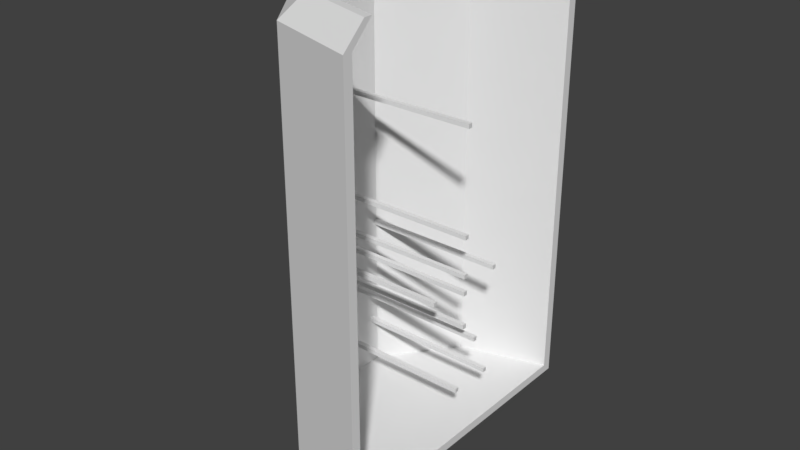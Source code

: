 # Source: case.blend  (saved by Blender 2.78.0; exported with 4.5.12 LTS)
import bpy
from mathutils import Matrix  # noqa: F401  (used for matrix-valued properties, if any)

bpy.ops.wm.read_factory_settings(use_empty=True)
scene = bpy.context.scene
scene.name = 'Scene'

# ---- collections
col_collection_1 = bpy.data.collections.new('Collection 1'); scene.collection.children.link(col_collection_1)
col_collection_2 = bpy.data.collections.new('Collection 2'); scene.collection.children.link(col_collection_2)
col_collection_2.hide_render = True
col_collection_2.hide_viewport = True

# ---- world
world_cutter = bpy.data.worlds.new('cutter'); scene.world = world_cutter
world_cutter.color = (0.05088, 0.05088, 0.05088)
world_cutter.use_sun_shadow = False
world_cutter.sun_shadow_jitter_overblur = 0.0
world_cutter.cycles.sampling_method = 'MANUAL'

# ---- meshes
me_cylinder_005 = bpy.data.meshes.new('Cylinder.005')
me_cylinder_005.from_pydata([(-2.94, 0.04545, -2.35), (-2.94, 0.04545, -2.25), (-2.94, -0.04545, -2.35), (-2.94, -0.04545, -2.25), (0.0, 3.2, -5.0), (1.788e-08, 2.72, 5.0), (-2.623e-07, -3.2, -5.0), (-2.05e-07, -2.72, 5.0), (-1.881, -2.589, -5.0), (-1.599, -2.201, 5.0), (-3.043, -0.9889, -5.0), (-2.587, -0.8405, 5.0), (-3.043, 0.9889, -5.0), (-2.587, 0.8405, 5.0), (-1.881, 2.589, -5.0), (-1.599, 2.201, 5.0), (0.0, 3.0, -5.0), (1.788e-08, 2.55, 5.0), (-2.623e-07, -3.0, -5.0), (-2.05e-07, -2.55, 5.0), (-1.763, -2.427, -5.0), (-1.499, -2.063, 5.0), (-2.853, -0.9271, -5.0), (-2.425, -0.788, 5.0), (-2.853, 0.9271, -5.0), (-2.425, 0.788, 5.0), (-1.763, 2.427, -5.0), (-1.499, 2.063, 5.0), (0.0, 3.2, 4.5), (-2.623e-07, -3.2, 4.5), (-1.881, -2.589, 4.5), (-3.043, -0.9889, 4.5), (-3.043, 0.9889, 4.5), (-1.881, 2.589, 4.5), (0.0, 3.0, 4.5), (-2.623e-07, -3.0, 4.5), (-1.763, -2.427, 4.5), (-2.853, -0.9271, 4.5), (-2.853, 0.9271, 4.5), (-1.763, 2.427, 4.5), (-2.94, 0.04545, -0.25), (-2.94, 0.04545, -0.15), (-2.94, -0.04545, -0.25), (-2.94, -0.04545, -0.15), (-2.94, 0.04545, 2.15), (-2.94, 0.04545, 2.25), (-2.94, -0.04545, 2.15), (-2.94, -0.04545, 2.25), (-2.94, 0.04545, -1.55), (-2.94, 0.04545, -1.45), (-2.94, -0.04545, -1.55), (-2.94, -0.04545, -1.45), (-2.94, 0.04545, -1.15), (-2.94, 0.04545, -1.05), (-2.94, -0.04545, -1.15), (-2.94, -0.04545, -1.05), (-2.94, -0.8636, -1.35), (-2.94, -0.8636, -1.25), (-2.94, -0.9545, -1.35), (-2.94, -0.9545, -1.25), (0.0, 0.04545, -0.15), (0.0, 0.04545, -0.25), (0.0, -0.04545, -0.15), (0.0, -0.04545, -0.25), (-2.94, 0.9545, -1.35), (-2.94, 0.9545, -1.25), (-2.94, 0.8636, -1.35), (-2.94, 0.8636, -1.25), (-2.94, -0.1364, -3.85), (-2.94, -0.1364, -3.75), (-2.94, -0.2273, -3.85), (-2.94, -0.2273, -3.75), (0.0, 0.04545, -1.05), (0.0, 0.04545, -1.15), (0.0, -0.04545, -1.05), (0.0, -0.04545, -1.15), (-2.94, 0.7727, -3.85), (-2.94, 0.7727, -3.75), (-2.94, 0.6818, -3.85), (-2.94, 0.6818, -3.75), (0.0, 0.04545, 2.25), (0.0, 0.04545, 2.15), (0.0, -0.04545, 2.25), (0.0, -0.04545, 2.15), (-2.94, 0.4091, -2.85), (-2.94, 0.4091, -2.75), (-2.94, 0.3182, -2.85), (-2.94, 0.3182, -2.75), (0.0, 0.04545, -1.45), (0.0, 0.04545, -1.55), (0.0, -0.04545, -1.45), (0.0, -0.04545, -1.55), (0.0, 0.8636, -1.35), (0.0, 0.8636, -1.25), (0.0, 0.9545, -1.35), (0.0, 0.9545, -1.25), (0.0, 0.6818, -3.85), (0.0, 0.6818, -3.75), (0.0, 0.7727, -3.85), (0.0, 0.7727, -3.75), (0.0, 0.3182, -2.85), (0.0, 0.3182, -2.75), (0.0, 0.4091, -2.85), (0.0, 0.4091, -2.75), (0.0, -0.04545, -2.35), (0.0, -0.04545, -2.25), (0.0, 0.04545, -2.35), (0.0, 0.04545, -2.25), (0.0, -0.9545, -1.35), (0.0, -0.9545, -1.25), (0.0, -0.8636, -1.35), (0.0, -0.8636, -1.25), (0.0, -0.2273, -3.85), (0.0, -0.2273, -3.75), (0.0, -0.1364, -3.85), (0.0, -0.1364, -3.75), (-2.609e-07, -3.2, -5.2), (-1.881, -2.589, -5.2), (-3.043, -0.9889, -5.2), (-3.043, 0.9889, -5.2), (-1.881, 2.589, -5.2), (1.348e-09, 3.2, -5.2), (-2.609e-07, -3.0, -5.2), (-1.763, -2.427, -5.2), (-2.853, -0.9271, -5.2), (-2.853, 0.9271, -5.2), (-1.763, 2.427, -5.2), (1.348e-09, 3.0, -5.2)], [], [(0, 2, 3, 1), (106, 0, 1, 107), (105, 107, 1, 3), (29, 7, 9, 30), (30, 9, 11, 31), (31, 11, 13, 32), (32, 13, 15, 33), (33, 15, 5, 28), (35, 36, 21, 19), (36, 37, 23, 21), (37, 38, 25, 23), (38, 39, 27, 25), (39, 34, 17, 27), (10, 12, 119, 118), (9, 7, 19, 21), (4, 16, 127, 121), (11, 9, 21, 23), (18, 6, 116, 122), (13, 11, 23, 25), (14, 4, 121, 120), (15, 13, 25, 27), (18, 122, 127, 16), (5, 15, 27, 17), (14, 33, 28, 4), (12, 32, 33, 14), (10, 31, 32, 12), (8, 30, 31, 10), (6, 29, 30, 8), (26, 16, 34, 39), (24, 26, 39, 38), (22, 24, 38, 37), (20, 22, 37, 36), (18, 20, 36, 35), (40, 42, 43, 41), (61, 40, 41, 60), (62, 60, 41, 43), (44, 46, 47, 45), (54, 75, 74, 55), (81, 44, 45, 80), (82, 80, 45, 47), (48, 50, 51, 49), (89, 48, 49, 88), (90, 88, 49, 51), (52, 54, 55, 53), (54, 52, 73, 75), (73, 52, 53, 72), (74, 72, 53, 55), (56, 58, 59, 57), (110, 56, 57, 111), (109, 111, 57, 59), (64, 66, 67, 65), (94, 64, 65, 95), (93, 95, 65, 67), (68, 70, 71, 69), (46, 83, 82, 47), (114, 68, 69, 115), (46, 44, 81, 83), (113, 115, 69, 71), (76, 78, 79, 77), (98, 76, 77, 99), (97, 99, 77, 79), (84, 86, 87, 85), (50, 91, 90, 51), (102, 84, 85, 103), (101, 103, 85, 87), (66, 64, 94, 92), (66, 92, 93, 67), (78, 76, 98, 96), (78, 96, 97, 79), (86, 84, 102, 100), (86, 100, 101, 87), (42, 40, 61, 63), (2, 0, 106, 104), (2, 104, 105, 3), (58, 56, 110, 108), (42, 63, 62, 43), (58, 108, 109, 59), (50, 48, 89, 91), (70, 68, 114, 112), (70, 112, 113, 71), (8, 10, 118, 117), (116, 117, 123, 122), (117, 118, 124, 123), (118, 119, 125, 124), (119, 120, 126, 125), (120, 121, 127, 126), (122, 123, 124, 125, 126, 127), (6, 8, 117, 116), (12, 14, 120, 119), (18, 16, 26, 24, 22, 20), (6, 18, 35, 29), (16, 4, 28, 34), (19, 7, 29, 35), (5, 17, 34, 28), (83, 81, 80, 82), (63, 61, 60, 62), (95, 93, 92, 94), (75, 73, 72, 74), (91, 89, 88, 90), (111, 109, 108, 110), (107, 105, 104, 106), (103, 101, 100, 102), (99, 97, 96, 98), (115, 113, 112, 114)])
me_cylinder_005.use_remesh_preserve_volume = False
me_cylinder_005.use_remesh_preserve_attributes = False
me_cylinder_005.use_mirror_vertex_groups = False
me_cylinder_005.update()
me_cylinder_003 = bpy.data.meshes.new('Cylinder.003')
me_cylinder_003.from_pydata([(0.0, 1.0, -1.0), (0.0, 1.0, 1.0), (0.1951, 0.9808, -1.0), (0.1951, 0.9808, 1.0), (0.3827, 0.9239, -1.0), (0.3827, 0.9239, 1.0), (0.5556, 0.8315, -1.0), (0.5556, 0.8315, 1.0), (0.7071, 0.7071, -1.0), (0.7071, 0.7071, 1.0), (0.8315, 0.5556, -1.0), (0.8315, 0.5556, 1.0), (0.9239, 0.3827, -1.0), (0.9239, 0.3827, 1.0), (0.9808, 0.1951, -1.0), (0.9808, 0.1951, 1.0), (1.0, 7.55e-08, -1.0), (1.0, 7.55e-08, 1.0), (0.9808, -0.1951, -1.0), (0.9808, -0.1951, 1.0), (0.9239, -0.3827, -1.0), (0.9239, -0.3827, 1.0), (0.8315, -0.5556, -1.0), (0.8315, -0.5556, 1.0), (0.7071, -0.7071, -1.0), (0.7071, -0.7071, 1.0), (0.5556, -0.8315, -1.0), (0.5556, -0.8315, 1.0), (0.3827, -0.9239, -1.0), (0.3827, -0.9239, 1.0), (0.1951, -0.9808, -1.0), (0.1951, -0.9808, 1.0), (-3.258e-07, -1.0, -1.0), (-3.258e-07, -1.0, 1.0), (-0.1951, -0.9808, -1.0), (-0.1951, -0.9808, 1.0), (-0.3827, -0.9239, -1.0), (-0.3827, -0.9239, 1.0), (-0.5556, -0.8315, -1.0), (-0.5556, -0.8315, 1.0), (-0.7071, -0.7071, -1.0), (-0.7071, -0.7071, 1.0), (-0.8315, -0.5556, -1.0), (-0.8315, -0.5556, 1.0), (-0.9239, -0.3827, -1.0), (-0.9239, -0.3827, 1.0), (-0.9808, -0.1951, -1.0), (-0.9808, -0.1951, 1.0), (-1.0, 9.656e-07, -1.0), (-1.0, 9.656e-07, 1.0), (-0.9808, 0.1951, -1.0), (-0.9808, 0.1951, 1.0), (-0.9239, 0.3827, -1.0), (-0.9239, 0.3827, 1.0), (-0.8315, 0.5556, -1.0), (-0.8315, 0.5556, 1.0), (-0.7071, 0.7071, -1.0), (-0.7071, 0.7071, 1.0), (-0.5556, 0.8315, -1.0), (-0.5556, 0.8315, 1.0), (-0.3827, 0.9239, -1.0), (-0.3827, 0.9239, 1.0), (-0.1951, 0.9808, -1.0), (-0.1951, 0.9808, 1.0)], [], [(0, 1, 3, 2), (2, 3, 5, 4), (4, 5, 7, 6), (6, 7, 9, 8), (8, 9, 11, 10), (10, 11, 13, 12), (12, 13, 15, 14), (14, 15, 17, 16), (16, 17, 19, 18), (18, 19, 21, 20), (20, 21, 23, 22), (22, 23, 25, 24), (24, 25, 27, 26), (26, 27, 29, 28), (28, 29, 31, 30), (30, 31, 33, 32), (32, 33, 35, 34), (34, 35, 37, 36), (36, 37, 39, 38), (38, 39, 41, 40), (40, 41, 43, 42), (42, 43, 45, 44), (44, 45, 47, 46), (46, 47, 49, 48), (48, 49, 51, 50), (50, 51, 53, 52), (52, 53, 55, 54), (54, 55, 57, 56), (56, 57, 59, 58), (58, 59, 61, 60), (3, 1, 63, 61, 59, 57, 55, 53, 51, 49, 47, 45, 43, 41, 39, 37, 35, 33, 31, 29, 27, 25, 23, 21, 19, 17, 15, 13, 11, 9, 7, 5), (60, 61, 63, 62), (62, 63, 1, 0), (0, 2, 4, 6, 8, 10, 12, 14, 16, 18, 20, 22, 24, 26, 28, 30, 32, 34, 36, 38, 40, 42, 44, 46, 48, 50, 52, 54, 56, 58, 60, 62)])
me_cylinder_003.use_remesh_preserve_volume = False
me_cylinder_003.use_remesh_preserve_attributes = False
me_cylinder_003.use_mirror_vertex_groups = False
me_cylinder_003.update()
me_cube_003 = bpy.data.meshes.new('Cube.003')
me_cube_003.from_pydata([(-1.0, -1.0, -1.0), (-1.0, -1.0, 1.0), (-1.0, 1.0, -1.0), (-1.0, 1.0, 1.0), (1.0, -1.0, -1.0), (1.0, -1.0, 1.0), (1.0, 1.0, -1.0), (1.0, 1.0, 1.0)], [], [(0, 1, 3, 2), (2, 3, 7, 6), (6, 7, 5, 4), (4, 5, 1, 0), (2, 6, 4, 0), (7, 3, 1, 5)])
me_cube_003.use_remesh_preserve_volume = False
me_cube_003.use_remesh_preserve_attributes = False
me_cube_003.use_mirror_vertex_groups = False
me_cube_003.update()
me_cube_001 = bpy.data.meshes.new('Cube.001')
me_cube_001.from_pydata([(-1.328, -4.696, 0.3605), (-0.5275, -4.696, 0.3605), (-1.328, -1.096, 0.3605), (-0.5275, -1.096, 0.3605), (-1.328, -4.696, -0.3605), (-0.5275, -4.696, -0.3605), (-1.328, -1.096, -0.3605), (-0.5275, -1.096, -0.3605), (-1.0, -1.0, -1.0), (-1.0, -1.0, 1.0), (-1.0, 1.0, -1.0), (-1.0, 1.0, 1.0), (1.0, -1.0, -1.0), (1.0, -1.0, 1.0), (1.0, 1.0, -1.0), (1.0, 1.0, 1.0)], [], [(0, 1, 3, 2), (2, 3, 7, 6), (6, 7, 5, 4), (4, 5, 1, 0), (2, 6, 4, 0), (7, 3, 1, 5), (8, 9, 11, 10), (10, 11, 15, 14), (14, 15, 13, 12), (12, 13, 9, 8), (10, 14, 12, 8), (15, 11, 9, 13)])
me_cube_001.use_remesh_preserve_volume = False
me_cube_001.use_remesh_preserve_attributes = False
me_cube_001.use_mirror_vertex_groups = False
me_cube_001.update()
me_cylinder = bpy.data.meshes.new('Cylinder')
me_cylinder.from_pydata([(3.569e-08, 0.7, -1.0), (0.0, 1.0, 1.0), (0.1366, 0.6865, -1.0), (0.1951, 0.9808, 1.0), (0.2679, 0.6467, -1.0), (0.3827, 0.9239, 1.0), (0.3889, 0.582, -1.0), (0.5556, 0.8315, 1.0), (0.495, 0.495, -1.0), (0.7071, 0.7071, 1.0), (0.582, 0.3889, -1.0), (0.8315, 0.5556, 1.0), (0.6467, 0.2679, -1.0), (0.9239, 0.3827, 1.0), (0.6865, 0.1366, -1.0), (0.9808, 0.1951, 1.0), (0.7, 1.386e-07, -1.0), (1.0, 7.55e-08, 1.0), (0.6865, -0.1366, -1.0), (0.9808, -0.1951, 1.0), (0.6467, -0.2679, -1.0), (0.9239, -0.3827, 1.0), (0.582, -0.3889, -1.0), (0.8315, -0.5556, 1.0), (0.495, -0.495, -1.0), (0.7071, -0.7071, 1.0), (0.3889, -0.582, -1.0), (0.5556, -0.8315, 1.0), (0.2679, -0.6467, -1.0), (0.3827, -0.9239, 1.0), (0.1366, -0.6865, -1.0), (0.1951, -0.9808, 1.0), (-1.924e-07, -0.7, -1.0), (-3.258e-07, -1.0, 1.0), (-0.1366, -0.6865, -1.0), (-0.1951, -0.9808, 1.0), (-0.2679, -0.6467, -1.0), (-0.3827, -0.9239, 1.0), (-0.3889, -0.582, -1.0), (-0.5556, -0.8315, 1.0), (-0.495, -0.495, -1.0), (-0.7071, -0.7071, 1.0), (-0.582, -0.3889, -1.0), (-0.8315, -0.5556, 1.0), (-0.6467, -0.2679, -1.0), (-0.9239, -0.3827, 1.0), (-0.6865, -0.1366, -1.0), (-0.9808, -0.1951, 1.0), (-0.7, 7.617e-07, -1.0), (-1.0, 9.656e-07, 1.0), (-0.6865, 0.1366, -1.0), (-0.9808, 0.1951, 1.0), (-0.6467, 0.2679, -1.0), (-0.9239, 0.3827, 1.0), (-0.582, 0.3889, -1.0), (-0.8315, 0.5556, 1.0), (-0.495, 0.495, -1.0), (-0.7071, 0.7071, 1.0), (-0.3889, 0.582, -1.0), (-0.5556, 0.8315, 1.0), (-0.2679, 0.6467, -1.0), (-0.3827, 0.9239, 1.0), (-0.1366, 0.6865, -1.0), (-0.1951, 0.9808, 1.0), (0.0, 1.0, 0.5811), (0.1951, 0.9808, 0.5811), (0.3827, 0.9239, 0.5811), (0.5556, 0.8315, 0.5811), (0.7071, 0.7071, 0.5811), (0.8315, 0.5556, 0.5811), (0.9239, 0.3827, 0.5811), (0.9808, 0.1951, 0.5811), (1.0, 7.55e-08, 0.5811), (0.9808, -0.1951, 0.5811), (0.9239, -0.3827, 0.5811), (0.8315, -0.5556, 0.5811), (0.7071, -0.7071, 0.5811), (0.5556, -0.8315, 0.5811), (0.3827, -0.9239, 0.5811), (0.1951, -0.9808, 0.5811), (-3.258e-07, -1.0, 0.5811), (-0.1951, -0.9808, 0.5811), (-0.3827, -0.9239, 0.5811), (-0.5556, -0.8315, 0.5811), (-0.7071, -0.7071, 0.5811), (-0.8315, -0.5556, 0.5811), (-0.9239, -0.3827, 0.5811), (-0.9808, -0.1951, 0.5811), (-1.0, 9.656e-07, 0.5811), (-0.9808, 0.1951, 0.5811), (-0.9239, 0.3827, 0.5811), (-0.8315, 0.5556, 0.5811), (-0.7071, 0.7071, 0.5811), (-0.5556, 0.8315, 0.5811), (-0.3827, 0.9239, 0.5811), (-0.1951, 0.9808, 0.5811), (0.1366, 0.6865, 0.4448), (0.2679, 0.6467, 0.4448), (0.3889, 0.582, 0.4448), (0.495, 0.495, 0.4448), (0.582, 0.3889, 0.4448), (0.6467, 0.2679, 0.4448), (0.6865, 0.1366, 0.4448), (0.7, 1.386e-07, 0.4448), (0.6865, -0.1366, 0.4448), (0.6467, -0.2679, 0.4448), (0.582, -0.3889, 0.4448), (0.495, -0.495, 0.4448), (0.3889, -0.582, 0.4448), (0.2679, -0.6467, 0.4448), (0.1366, -0.6865, 0.4448), (-1.924e-07, -0.7, 0.4448), (-0.1366, -0.6865, 0.4448), (-0.2679, -0.6467, 0.4448), (-0.3889, -0.582, 0.4448), (-0.495, -0.495, 0.4448), (-0.582, -0.3889, 0.4448), (-0.6467, -0.2679, 0.4448), (-0.6865, -0.1366, 0.4448), (-0.7, 7.617e-07, 0.4448), (-0.6865, 0.1366, 0.4448), (-0.6467, 0.2679, 0.4448), (-0.582, 0.3889, 0.4448), (-0.495, 0.495, 0.4448), (-0.3889, 0.582, 0.4448), (-0.2679, 0.6467, 0.4448), (-0.1366, 0.6865, 0.4448), (3.569e-08, 0.7, 0.4448)], [], [(64, 1, 3, 65), (65, 3, 5, 66), (66, 5, 7, 67), (67, 7, 9, 68), (68, 9, 11, 69), (69, 11, 13, 70), (70, 13, 15, 71), (71, 15, 17, 72), (72, 17, 19, 73), (73, 19, 21, 74), (74, 21, 23, 75), (75, 23, 25, 76), (76, 25, 27, 77), (77, 27, 29, 78), (78, 29, 31, 79), (79, 31, 33, 80), (80, 33, 35, 81), (81, 35, 37, 82), (82, 37, 39, 83), (83, 39, 41, 84), (84, 41, 43, 85), (85, 43, 45, 86), (86, 45, 47, 87), (87, 47, 49, 88), (88, 49, 51, 89), (89, 51, 53, 90), (90, 53, 55, 91), (91, 55, 57, 92), (92, 57, 59, 93), (93, 59, 61, 94), (3, 1, 63, 61, 59, 57, 55, 53, 51, 49, 47, 45, 43, 41, 39, 37, 35, 33, 31, 29, 27, 25, 23, 21, 19, 17, 15, 13, 11, 9, 7, 5), (94, 61, 63, 95), (95, 63, 1, 64), (0, 2, 4, 6, 8, 10, 12, 14, 16, 18, 20, 22, 24, 26, 28, 30, 32, 34, 36, 38, 40, 42, 44, 46, 48, 50, 52, 54, 56, 58, 60, 62), (126, 95, 64, 127), (125, 94, 95, 126), (124, 93, 94, 125), (123, 92, 93, 124), (122, 91, 92, 123), (121, 90, 91, 122), (120, 89, 90, 121), (119, 88, 89, 120), (118, 87, 88, 119), (117, 86, 87, 118), (116, 85, 86, 117), (115, 84, 85, 116), (114, 83, 84, 115), (113, 82, 83, 114), (112, 81, 82, 113), (111, 80, 81, 112), (110, 79, 80, 111), (109, 78, 79, 110), (108, 77, 78, 109), (107, 76, 77, 108), (106, 75, 76, 107), (105, 74, 75, 106), (104, 73, 74, 105), (103, 72, 73, 104), (102, 71, 72, 103), (101, 70, 71, 102), (100, 69, 70, 101), (99, 68, 69, 100), (98, 67, 68, 99), (97, 66, 67, 98), (96, 65, 66, 97), (127, 64, 65, 96), (0, 127, 96, 2), (2, 96, 97, 4), (4, 97, 98, 6), (6, 98, 99, 8), (8, 99, 100, 10), (10, 100, 101, 12), (12, 101, 102, 14), (14, 102, 103, 16), (16, 103, 104, 18), (18, 104, 105, 20), (20, 105, 106, 22), (22, 106, 107, 24), (24, 107, 108, 26), (26, 108, 109, 28), (28, 109, 110, 30), (30, 110, 111, 32), (32, 111, 112, 34), (34, 112, 113, 36), (36, 113, 114, 38), (38, 114, 115, 40), (40, 115, 116, 42), (42, 116, 117, 44), (44, 117, 118, 46), (46, 118, 119, 48), (48, 119, 120, 50), (50, 120, 121, 52), (52, 121, 122, 54), (54, 122, 123, 56), (56, 123, 124, 58), (58, 124, 125, 60), (60, 125, 126, 62), (62, 126, 127, 0)])
me_cylinder.use_remesh_preserve_volume = False
me_cylinder.use_remesh_preserve_attributes = False
me_cylinder.use_mirror_vertex_groups = False
me_cylinder.update()
me_cube = bpy.data.meshes.new('Cube')
me_cube.from_pydata([(-1.0, -1.0, -1.0), (-1.0, -1.0, 1.0), (-1.0, 1.0, -1.0), (-1.0, 1.0, 1.0), (1.0, -1.0, -1.0), (1.0, -1.0, 1.0), (1.0, 1.0, -1.0), (1.0, 1.0, 1.0)], [], [(0, 1, 3, 2), (2, 3, 7, 6), (6, 7, 5, 4), (4, 5, 1, 0), (2, 6, 4, 0), (7, 3, 1, 5)])
me_cube.use_remesh_preserve_volume = False
me_cube.use_remesh_preserve_attributes = False
me_cube.use_mirror_vertex_groups = False
me_cube.update()

# ---- objects
ob_case = bpy.data.objects.new('Case', me_cylinder_005)
ob_buzzer = bpy.data.objects.new('Buzzer', me_cylinder_003)
ob_battery = bpy.data.objects.new('Battery', me_cube_003)
ob_charger = bpy.data.objects.new('Charger', me_cube_001)
ob_button = bpy.data.objects.new('Button', me_cylinder)
ob_arduino = bpy.data.objects.new('Arduino', me_cube)

# ---- transforms, parenting, visibility, modifiers, constraints
ob_case.location = (0.0, 0.0, 0.0)
ob_case.scale = (1.156, 1.1, 1.0)
ob_case.lineart.crease_threshold = 0.0
ob_buzzer.location = (0.0, 0.0, 1.0)
ob_buzzer.scale = (3.0, 3.0, 1.1)
ob_buzzer.lineart.crease_threshold = 0.0
ob_battery.location = (0.0, 0.4, -3.9)
ob_battery.scale = (1.5, 0.25, 1.0)
ob_battery.lineart.crease_threshold = 0.0
ob_charger.location = (0.0, 0.0, -3.701)
ob_charger.rotation_euler = (-0.0, -1.571, 0.0)
ob_charger.scale = (1.25, 0.05, 0.95)
ob_charger.lineart.crease_threshold = 0.0
ob_button.location = (0.0, 0.0, 5.0)
ob_button.scale = (2.8, 2.8, 1.0)
ob_button.lineart.crease_threshold = 0.0
ob_arduino.location = (0.0, 0.0, -1.3)
ob_arduino.rotation_euler = (3.142, -0.0, 1.571)
ob_arduino.scale = (0.9, 1.65, 0.05)
ob_arduino.lineart.crease_threshold = 0.0

# ---- collection membership
col_collection_1.objects.link(ob_case)
col_collection_2.objects.link(ob_buzzer)
col_collection_2.objects.link(ob_battery)
col_collection_2.objects.link(ob_charger)
col_collection_2.objects.link(ob_button)
col_collection_2.objects.link(ob_arduino)

# ---- scene / render settings (as saved in the file)
scene.frame_start = 1; scene.frame_end = 250; scene.frame_set(1)
scene.render.engine = 'BLENDER_EEVEE_NEXT'
scene.render.resolution_percentage = 50
scene.render.dither_intensity = 0.0
scene.cycles.use_denoising = False
scene.cycles.samples = 128
scene.cycles.sampling_pattern = 'TABULATED_SOBOL'
scene.cycles.light_sampling_threshold = 0.0
scene.cycles.use_adaptive_sampling = False
scene.cycles.use_light_tree = False
scene.cycles.blur_glossy = 0.0
scene.cycles.sample_clamp_indirect = 0.0
scene.view_settings.view_transform = 'Standard'
bpy.context.view_layer.update()

# ---- added for rendering (the .blend has no active camera and no usable light): camera, sun
cam_auto = bpy.data.cameras.new('AutoCamera')
cam_auto.lens = 50.0
cam_auto.sensor_width = 36.0
cam_auto.clip_end = 1000.0
ob_auto_camera = bpy.data.objects.new('AutoCamera', cam_auto)
scene.collection.objects.link(ob_auto_camera)
ob_auto_camera.location = (11.5594, -15.9705, 10.1551)
ob_auto_camera.rotation_euler = (1.09748, -7.21219e-08, 0.694738)
scene.camera = ob_auto_camera
light_auto_sun = bpy.data.lights.new('AutoSun', 'SUN')
light_auto_sun.energy = 3.0
light_auto_sun.angle = 0.0523599
ob_auto_sun = bpy.data.objects.new('AutoSun', light_auto_sun)
scene.collection.objects.link(ob_auto_sun)
ob_auto_sun.rotation_euler = (0.872665, 0.174533, 0.523599)
bpy.context.view_layer.update()
